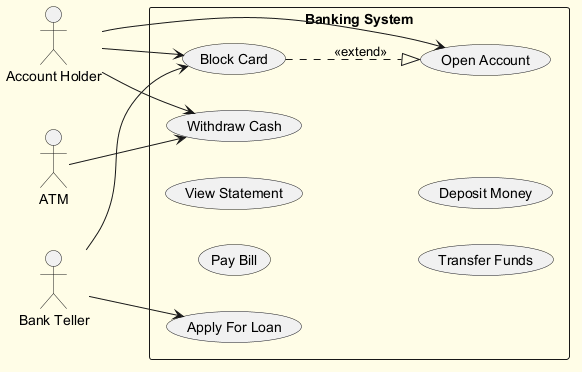

The diagram above was rendered by PlantUML. Its source (embedded in the PNG):
@startuml
skinparam backgroundColor #FFFDE7
skinparam classBackgroundColor #FFF9C4
skinparam classBorderColor #F57F17
left to right direction
actor "Account Holder" as AccountHolder
actor "ATM" as ATM
actor "Bank Teller" as BankTeller
rectangle "Banking System" {
  usecase "Pay Bill" as UC_PayBill
  usecase "View Statement" as UC_ViewStatement
  usecase "Transfer Funds" as UC_TransferFunds
  usecase "Deposit Money" as UC_DepositMoney
  usecase "Block Card" as UC_BlockCard
  usecase "Open Account" as UC_OpenAccount
  usecase "Apply For Loan" as UC_ApplyForLoan
  usecase "Withdraw Cash" as UC_WithdrawCash
}
AccountHolder --> UC_BlockCard
AccountHolder --> UC_OpenAccount
AccountHolder --> UC_WithdrawCash
ATM --> UC_WithdrawCash
BankTeller --> UC_BlockCard
BankTeller --> UC_ApplyForLoan
UC_BlockCard ..|> UC_OpenAccount : <<extend>>
@enduml